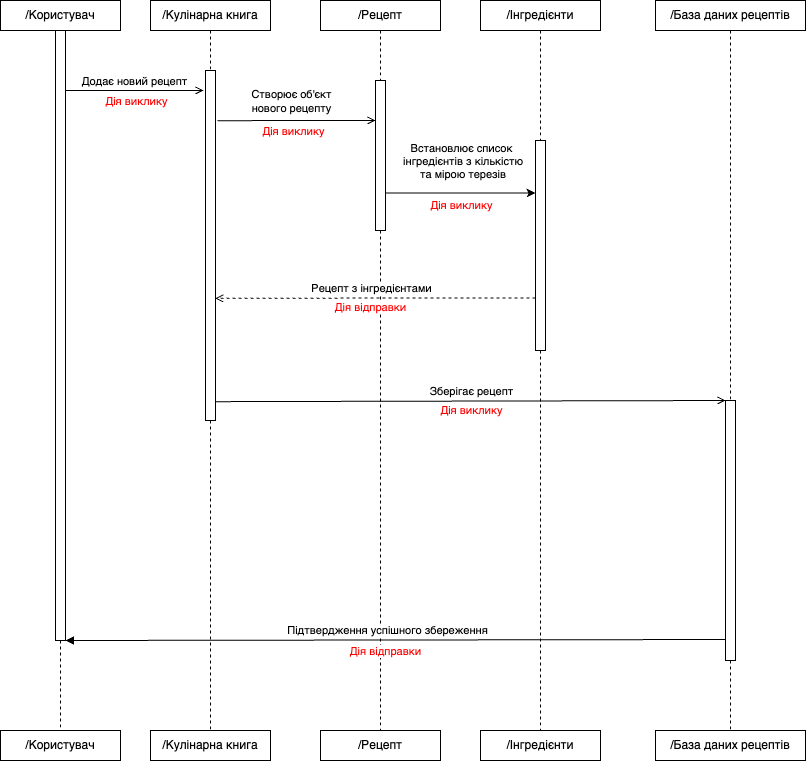

The diagram above was exported from draw.io. Its source (the exported page's mxGraphModel, read from the mxfile embedded in the PNG):
<mxGraphModel dx="1887" dy="808" grid="1" gridSize="10" guides="1" tooltips="1" connect="1" arrows="1" fold="1" page="1" pageScale="1" pageWidth="827" pageHeight="1169" math="0" shadow="0">
  <root>
    <mxCell id="0" />
    <mxCell id="1" parent="0" />
    <mxCell id="ad_w_Uswg34SJnQDTfnu-1" value="" style="edgeStyle=orthogonalEdgeStyle;rounded=0;orthogonalLoop=1;jettySize=auto;html=1;endArrow=none;endFill=0;dashed=1;" edge="1" parent="1" source="ad_w_Uswg34SJnQDTfnu-2" target="ad_w_Uswg34SJnQDTfnu-10">
      <mxGeometry relative="1" as="geometry" />
    </mxCell>
    <mxCell id="ad_w_Uswg34SJnQDTfnu-2" value="/Кулінарна книга" style="rounded=0;whiteSpace=wrap;html=1;" vertex="1" parent="1">
      <mxGeometry x="20" y="140" width="120" height="30" as="geometry" />
    </mxCell>
    <mxCell id="ad_w_Uswg34SJnQDTfnu-3" value="" style="edgeStyle=orthogonalEdgeStyle;rounded=0;orthogonalLoop=1;jettySize=auto;html=1;endArrow=none;endFill=0;dashed=1;" edge="1" parent="1" source="ad_w_Uswg34SJnQDTfnu-4" target="ad_w_Uswg34SJnQDTfnu-12">
      <mxGeometry relative="1" as="geometry" />
    </mxCell>
    <mxCell id="ad_w_Uswg34SJnQDTfnu-4" value="/Рецепт" style="rounded=0;whiteSpace=wrap;html=1;" vertex="1" parent="1">
      <mxGeometry x="190" y="140" width="120" height="30" as="geometry" />
    </mxCell>
    <mxCell id="ad_w_Uswg34SJnQDTfnu-5" style="edgeStyle=orthogonalEdgeStyle;rounded=0;orthogonalLoop=1;jettySize=auto;html=1;entryX=0.5;entryY=0;entryDx=0;entryDy=0;endArrow=none;endFill=0;dashed=1;" edge="1" parent="1" source="ad_w_Uswg34SJnQDTfnu-6" target="ad_w_Uswg34SJnQDTfnu-14">
      <mxGeometry relative="1" as="geometry" />
    </mxCell>
    <mxCell id="ad_w_Uswg34SJnQDTfnu-6" value="/Інгредієнти" style="rounded=0;whiteSpace=wrap;html=1;" vertex="1" parent="1">
      <mxGeometry x="350" y="140" width="120" height="30" as="geometry" />
    </mxCell>
    <mxCell id="ad_w_Uswg34SJnQDTfnu-7" style="edgeStyle=orthogonalEdgeStyle;rounded=0;orthogonalLoop=1;jettySize=auto;html=1;entryX=0.5;entryY=0;entryDx=0;entryDy=0;endArrow=none;endFill=0;dashed=1;" edge="1" parent="1" source="ad_w_Uswg34SJnQDTfnu-8" target="ad_w_Uswg34SJnQDTfnu-16">
      <mxGeometry relative="1" as="geometry" />
    </mxCell>
    <mxCell id="ad_w_Uswg34SJnQDTfnu-8" value="/База даних рецептів" style="rounded=0;whiteSpace=wrap;html=1;" vertex="1" parent="1">
      <mxGeometry x="525" y="140" width="150" height="30" as="geometry" />
    </mxCell>
    <mxCell id="ad_w_Uswg34SJnQDTfnu-9" style="edgeStyle=orthogonalEdgeStyle;rounded=0;orthogonalLoop=1;jettySize=auto;html=1;exitX=0.5;exitY=1;exitDx=0;exitDy=0;entryX=0.5;entryY=0;entryDx=0;entryDy=0;endArrow=none;endFill=0;dashed=1;" edge="1" parent="1" source="ad_w_Uswg34SJnQDTfnu-10" target="ad_w_Uswg34SJnQDTfnu-41">
      <mxGeometry relative="1" as="geometry" />
    </mxCell>
    <mxCell id="ad_w_Uswg34SJnQDTfnu-10" value="" style="rounded=0;whiteSpace=wrap;html=1;" vertex="1" parent="1">
      <mxGeometry x="75" y="210" width="10" height="350" as="geometry" />
    </mxCell>
    <mxCell id="ad_w_Uswg34SJnQDTfnu-11" style="edgeStyle=orthogonalEdgeStyle;rounded=0;orthogonalLoop=1;jettySize=auto;html=1;exitX=0.5;exitY=1;exitDx=0;exitDy=0;entryX=0.5;entryY=0;entryDx=0;entryDy=0;endArrow=none;endFill=0;dashed=1;" edge="1" parent="1" source="ad_w_Uswg34SJnQDTfnu-12" target="ad_w_Uswg34SJnQDTfnu-42">
      <mxGeometry relative="1" as="geometry" />
    </mxCell>
    <mxCell id="ad_w_Uswg34SJnQDTfnu-46" value="Встановлює список&lt;div&gt;&amp;nbsp;інгредієнтів з кількістю&lt;/div&gt;&lt;div&gt;&amp;nbsp;та мірою терезів&lt;/div&gt;" style="edgeStyle=orthogonalEdgeStyle;rounded=0;orthogonalLoop=1;jettySize=auto;html=1;exitX=1;exitY=0.75;exitDx=0;exitDy=0;entryX=0;entryY=0.25;entryDx=0;entryDy=0;" edge="1" parent="1" source="ad_w_Uswg34SJnQDTfnu-12" target="ad_w_Uswg34SJnQDTfnu-14">
      <mxGeometry y="33" relative="1" as="geometry">
        <mxPoint y="1" as="offset" />
      </mxGeometry>
    </mxCell>
    <mxCell id="ad_w_Uswg34SJnQDTfnu-51" value="&lt;span style=&quot;color: rgb(255, 0, 0);&quot;&gt;Дія виклику&lt;/span&gt;" style="edgeLabel;html=1;align=center;verticalAlign=middle;resizable=0;points=[];" vertex="1" connectable="0" parent="ad_w_Uswg34SJnQDTfnu-46">
      <mxGeometry x="-0.144" y="-1" relative="1" as="geometry">
        <mxPoint x="11" y="11" as="offset" />
      </mxGeometry>
    </mxCell>
    <mxCell id="ad_w_Uswg34SJnQDTfnu-12" value="" style="rounded=0;whiteSpace=wrap;html=1;" vertex="1" parent="1">
      <mxGeometry x="245" y="220" width="10" height="150" as="geometry" />
    </mxCell>
    <mxCell id="ad_w_Uswg34SJnQDTfnu-13" style="edgeStyle=orthogonalEdgeStyle;rounded=0;orthogonalLoop=1;jettySize=auto;html=1;exitX=0.5;exitY=1;exitDx=0;exitDy=0;entryX=0.5;entryY=0;entryDx=0;entryDy=0;endArrow=none;endFill=0;dashed=1;" edge="1" parent="1" source="ad_w_Uswg34SJnQDTfnu-14" target="ad_w_Uswg34SJnQDTfnu-43">
      <mxGeometry relative="1" as="geometry" />
    </mxCell>
    <mxCell id="ad_w_Uswg34SJnQDTfnu-47" style="edgeStyle=orthogonalEdgeStyle;rounded=0;orthogonalLoop=1;jettySize=auto;html=1;exitX=0;exitY=0.75;exitDx=0;exitDy=0;entryX=0.977;entryY=0.651;entryDx=0;entryDy=0;dashed=1;endArrow=open;endFill=0;entryPerimeter=0;" edge="1" parent="1" source="ad_w_Uswg34SJnQDTfnu-14" target="ad_w_Uswg34SJnQDTfnu-10">
      <mxGeometry relative="1" as="geometry" />
    </mxCell>
    <mxCell id="ad_w_Uswg34SJnQDTfnu-48" value="Рецепт з інгредієнтами" style="edgeLabel;html=1;align=center;verticalAlign=middle;resizable=0;points=[];" vertex="1" connectable="0" parent="ad_w_Uswg34SJnQDTfnu-47">
      <mxGeometry x="0.1233" relative="1" as="geometry">
        <mxPoint x="15" y="-10" as="offset" />
      </mxGeometry>
    </mxCell>
    <mxCell id="ad_w_Uswg34SJnQDTfnu-49" value="&lt;font color=&quot;#ff0000&quot;&gt;Дія відправки&lt;/font&gt;" style="edgeLabel;html=1;align=center;verticalAlign=middle;resizable=0;points=[];" vertex="1" connectable="0" parent="ad_w_Uswg34SJnQDTfnu-47">
      <mxGeometry x="-0.3555" y="-4" relative="1" as="geometry">
        <mxPoint x="-62" y="13" as="offset" />
      </mxGeometry>
    </mxCell>
    <mxCell id="ad_w_Uswg34SJnQDTfnu-14" value="" style="rounded=0;whiteSpace=wrap;html=1;" vertex="1" parent="1">
      <mxGeometry x="405" y="280" width="10" height="210" as="geometry" />
    </mxCell>
    <mxCell id="ad_w_Uswg34SJnQDTfnu-15" style="edgeStyle=orthogonalEdgeStyle;rounded=0;orthogonalLoop=1;jettySize=auto;html=1;exitX=0.5;exitY=1;exitDx=0;exitDy=0;entryX=0.5;entryY=0;entryDx=0;entryDy=0;endArrow=none;endFill=0;dashed=1;" edge="1" parent="1" source="ad_w_Uswg34SJnQDTfnu-16" target="ad_w_Uswg34SJnQDTfnu-44">
      <mxGeometry relative="1" as="geometry" />
    </mxCell>
    <mxCell id="ad_w_Uswg34SJnQDTfnu-16" value="" style="rounded=0;whiteSpace=wrap;html=1;" vertex="1" parent="1">
      <mxGeometry x="595" y="540" width="10" height="260" as="geometry" />
    </mxCell>
    <mxCell id="ad_w_Uswg34SJnQDTfnu-17" value="" style="endArrow=open;html=1;rounded=0;arcSize=90;exitX=1.2;exitY=0.132;exitDx=0;exitDy=0;exitPerimeter=0;endFill=0;" edge="1" parent="1">
      <mxGeometry width="50" height="50" relative="1" as="geometry">
        <mxPoint x="87" y="260.15999999999997" as="sourcePoint" />
        <mxPoint x="245" y="260" as="targetPoint" />
      </mxGeometry>
    </mxCell>
    <mxCell id="ad_w_Uswg34SJnQDTfnu-18" value="Створює об'єкт&lt;div&gt;нового рецепту&lt;/div&gt;" style="edgeLabel;html=1;align=center;verticalAlign=middle;resizable=0;points=[];" vertex="1" connectable="0" parent="ad_w_Uswg34SJnQDTfnu-17">
      <mxGeometry x="0.3924" y="-4" relative="1" as="geometry">
        <mxPoint x="-37" y="-24" as="offset" />
      </mxGeometry>
    </mxCell>
    <mxCell id="ad_w_Uswg34SJnQDTfnu-19" value="&lt;span style=&quot;color: rgb(255, 0, 0);&quot;&gt;Дія виклику&lt;/span&gt;" style="edgeLabel;html=1;align=center;verticalAlign=middle;resizable=0;points=[];" vertex="1" connectable="0" parent="ad_w_Uswg34SJnQDTfnu-17">
      <mxGeometry x="-0.0506" y="-1" relative="1" as="geometry">
        <mxPoint y="9" as="offset" />
      </mxGeometry>
    </mxCell>
    <mxCell id="ad_w_Uswg34SJnQDTfnu-20" value="/Користувач" style="rounded=0;whiteSpace=wrap;html=1;" vertex="1" parent="1">
      <mxGeometry x="-130" y="140" width="120" height="30" as="geometry" />
    </mxCell>
    <mxCell id="ad_w_Uswg34SJnQDTfnu-21" value="" style="edgeStyle=orthogonalEdgeStyle;rounded=0;orthogonalLoop=1;jettySize=auto;html=1;endArrow=none;endFill=0;dashed=1;" edge="1" parent="1" source="ad_w_Uswg34SJnQDTfnu-22" target="ad_w_Uswg34SJnQDTfnu-45">
      <mxGeometry relative="1" as="geometry" />
    </mxCell>
    <mxCell id="ad_w_Uswg34SJnQDTfnu-22" value="" style="rounded=0;whiteSpace=wrap;html=1;" vertex="1" parent="1">
      <mxGeometry x="-75" y="170" width="10" height="610" as="geometry" />
    </mxCell>
    <mxCell id="ad_w_Uswg34SJnQDTfnu-23" value="" style="endArrow=open;html=1;rounded=0;arcSize=90;endFill=0;" edge="1" parent="1">
      <mxGeometry width="50" height="50" relative="1" as="geometry">
        <mxPoint x="-65" y="230" as="sourcePoint" />
        <mxPoint x="73" y="230" as="targetPoint" />
      </mxGeometry>
    </mxCell>
    <mxCell id="ad_w_Uswg34SJnQDTfnu-24" value="Додає новий рецепт" style="edgeLabel;html=1;align=center;verticalAlign=middle;resizable=0;points=[];" vertex="1" connectable="0" parent="ad_w_Uswg34SJnQDTfnu-23">
      <mxGeometry x="0.3924" y="-4" relative="1" as="geometry">
        <mxPoint x="-27" y="-14" as="offset" />
      </mxGeometry>
    </mxCell>
    <mxCell id="ad_w_Uswg34SJnQDTfnu-25" value="Дія виклику" style="edgeLabel;html=1;align=center;verticalAlign=middle;resizable=0;points=[];fontColor=#FF0000;" vertex="1" connectable="0" parent="ad_w_Uswg34SJnQDTfnu-23">
      <mxGeometry x="0.4638" y="-2" relative="1" as="geometry">
        <mxPoint x="-31" y="8" as="offset" />
      </mxGeometry>
    </mxCell>
    <mxCell id="ad_w_Uswg34SJnQDTfnu-35" value="" style="endArrow=open;html=1;rounded=0;arcSize=90;exitX=1.2;exitY=0.132;exitDx=0;exitDy=0;exitPerimeter=0;entryX=0;entryY=0;entryDx=0;entryDy=0;endFill=0;" edge="1" parent="1" target="ad_w_Uswg34SJnQDTfnu-16">
      <mxGeometry width="50" height="50" relative="1" as="geometry">
        <mxPoint x="85" y="541.16" as="sourcePoint" />
        <mxPoint x="406" y="540" as="targetPoint" />
      </mxGeometry>
    </mxCell>
    <mxCell id="ad_w_Uswg34SJnQDTfnu-36" value="Зберігає рецепт" style="edgeLabel;html=1;align=center;verticalAlign=middle;resizable=0;points=[];" vertex="1" connectable="0" parent="ad_w_Uswg34SJnQDTfnu-35">
      <mxGeometry x="0.3924" y="-4" relative="1" as="geometry">
        <mxPoint x="-100" y="-14" as="offset" />
      </mxGeometry>
    </mxCell>
    <mxCell id="ad_w_Uswg34SJnQDTfnu-37" value="&lt;span style=&quot;color: rgb(255, 0, 0);&quot;&gt;Дія виклику&lt;/span&gt;" style="edgeLabel;html=1;align=center;verticalAlign=middle;resizable=0;points=[];" vertex="1" connectable="0" parent="ad_w_Uswg34SJnQDTfnu-35">
      <mxGeometry x="0.0745" y="1" relative="1" as="geometry">
        <mxPoint x="-19" y="10" as="offset" />
      </mxGeometry>
    </mxCell>
    <mxCell id="ad_w_Uswg34SJnQDTfnu-38" value="" style="endArrow=none;html=1;rounded=0;arcSize=90;exitX=1;exitY=1;exitDx=0;exitDy=0;entryX=0;entryY=0.606;entryDx=0;entryDy=0;entryPerimeter=0;startArrow=block;startFill=1;endFill=0;" edge="1" parent="1" source="ad_w_Uswg34SJnQDTfnu-22">
      <mxGeometry width="50" height="50" relative="1" as="geometry">
        <mxPoint x="275" y="779.16" as="sourcePoint" />
        <mxPoint x="595" y="779" as="targetPoint" />
      </mxGeometry>
    </mxCell>
    <mxCell id="ad_w_Uswg34SJnQDTfnu-39" value="Підтвердження успішного збереження" style="edgeLabel;html=1;align=center;verticalAlign=middle;resizable=0;points=[];" vertex="1" connectable="0" parent="ad_w_Uswg34SJnQDTfnu-38">
      <mxGeometry x="0.3924" y="-4" relative="1" as="geometry">
        <mxPoint x="-139" y="-14" as="offset" />
      </mxGeometry>
    </mxCell>
    <mxCell id="ad_w_Uswg34SJnQDTfnu-40" value="&lt;span style=&quot;color: rgb(255, 0, 0);&quot;&gt;Дія відправки&lt;/span&gt;" style="edgeLabel;html=1;align=center;verticalAlign=middle;resizable=0;points=[];" vertex="1" connectable="0" parent="ad_w_Uswg34SJnQDTfnu-38">
      <mxGeometry x="0.0363" y="-4" relative="1" as="geometry">
        <mxPoint x="-23" y="7" as="offset" />
      </mxGeometry>
    </mxCell>
    <mxCell id="ad_w_Uswg34SJnQDTfnu-41" value="/Кулінарна книга" style="rounded=0;whiteSpace=wrap;html=1;" vertex="1" parent="1">
      <mxGeometry x="20" y="870" width="120" height="30" as="geometry" />
    </mxCell>
    <mxCell id="ad_w_Uswg34SJnQDTfnu-42" value="/Рецепт" style="rounded=0;whiteSpace=wrap;html=1;" vertex="1" parent="1">
      <mxGeometry x="190" y="870" width="120" height="30" as="geometry" />
    </mxCell>
    <mxCell id="ad_w_Uswg34SJnQDTfnu-43" value="/Інгредієнти" style="rounded=0;whiteSpace=wrap;html=1;" vertex="1" parent="1">
      <mxGeometry x="350" y="870" width="120" height="30" as="geometry" />
    </mxCell>
    <mxCell id="ad_w_Uswg34SJnQDTfnu-44" value="/База даних рецептів" style="rounded=0;whiteSpace=wrap;html=1;" vertex="1" parent="1">
      <mxGeometry x="525" y="870" width="150" height="30" as="geometry" />
    </mxCell>
    <mxCell id="ad_w_Uswg34SJnQDTfnu-45" value="/Користувач" style="rounded=0;whiteSpace=wrap;html=1;" vertex="1" parent="1">
      <mxGeometry x="-130" y="870" width="120" height="30" as="geometry" />
    </mxCell>
  </root>
</mxGraphModel>